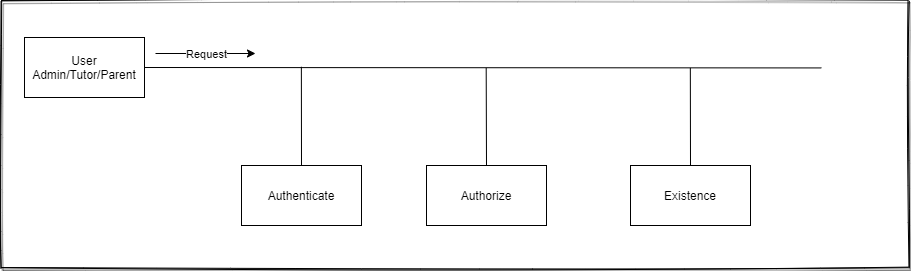

The diagram above was exported from draw.io. Its source (the exported page's mxGraphModel, read from the mxfile embedded in the PNG):
<mxGraphModel dx="1838" dy="548" grid="0" gridSize="10" guides="1" tooltips="1" connect="1" arrows="1" fold="1" page="0" pageScale="1" pageWidth="3300" pageHeight="4681" math="0" shadow="0">
  <root>
    <mxCell id="0" />
    <mxCell id="1" parent="0" />
    <mxCell id="2" value="" style="rounded=0;whiteSpace=wrap;html=1;shadow=1;sketch=1;glass=1;" vertex="1" parent="1">
      <mxGeometry x="-360.5" y="531" width="907.5" height="267" as="geometry" />
    </mxCell>
    <mxCell id="3" style="edgeStyle=none;rounded=0;orthogonalLoop=1;jettySize=auto;html=1;exitX=1;exitY=0.5;exitDx=0;exitDy=0;startArrow=none;startFill=0;endArrow=none;endFill=0;" edge="1" source="4" parent="1">
      <mxGeometry relative="1" as="geometry">
        <mxPoint x="459.8571428571431" y="598.4285714285716" as="targetPoint" />
      </mxGeometry>
    </mxCell>
    <mxCell id="4" value="User&lt;br&gt;Admin/Tutor/Parent" style="rounded=0;whiteSpace=wrap;html=1;" vertex="1" parent="1">
      <mxGeometry x="-337" y="568" width="120" height="60" as="geometry" />
    </mxCell>
    <mxCell id="5" style="edgeStyle=none;rounded=0;orthogonalLoop=1;jettySize=auto;html=1;exitX=0.5;exitY=0;exitDx=0;exitDy=0;startArrow=none;startFill=0;endArrow=none;endFill=0;" edge="1" source="6" parent="1">
      <mxGeometry relative="1" as="geometry">
        <mxPoint x="-60.14285714285688" y="597.2857317243304" as="targetPoint" />
      </mxGeometry>
    </mxCell>
    <mxCell id="6" value="Authenticate" style="rounded=0;whiteSpace=wrap;html=1;" vertex="1" parent="1">
      <mxGeometry x="-120" y="696" width="120" height="60" as="geometry" />
    </mxCell>
    <mxCell id="7" style="edgeStyle=none;rounded=0;orthogonalLoop=1;jettySize=auto;html=1;exitX=0.5;exitY=0;exitDx=0;exitDy=0;startArrow=none;startFill=0;endArrow=none;endFill=0;" edge="1" source="8" parent="1">
      <mxGeometry relative="1" as="geometry">
        <mxPoint x="124.68965517241395" y="598.4138057314117" as="targetPoint" />
      </mxGeometry>
    </mxCell>
    <mxCell id="8" value="Authorize" style="rounded=0;whiteSpace=wrap;html=1;" vertex="1" parent="1">
      <mxGeometry x="65" y="696" width="120" height="60" as="geometry" />
    </mxCell>
    <mxCell id="9" style="edgeStyle=none;rounded=0;orthogonalLoop=1;jettySize=auto;html=1;exitX=0.5;exitY=0;exitDx=0;exitDy=0;startArrow=none;startFill=0;endArrow=none;endFill=0;" edge="1" source="10" parent="1">
      <mxGeometry relative="1" as="geometry">
        <mxPoint x="328.82758620689674" y="598.4138057314117" as="targetPoint" />
      </mxGeometry>
    </mxCell>
    <mxCell id="10" value="Existence" style="rounded=0;whiteSpace=wrap;html=1;" vertex="1" parent="1">
      <mxGeometry x="269" y="696" width="120" height="60" as="geometry" />
    </mxCell>
    <mxCell id="11" value="" style="endArrow=classic;html=1;" edge="1" parent="1">
      <mxGeometry relative="1" as="geometry">
        <mxPoint x="-206" y="584" as="sourcePoint" />
        <mxPoint x="-106" y="584" as="targetPoint" />
      </mxGeometry>
    </mxCell>
    <mxCell id="12" value="Request" style="edgeLabel;resizable=0;html=1;align=center;verticalAlign=middle;" connectable="0" vertex="1" parent="11">
      <mxGeometry relative="1" as="geometry" />
    </mxCell>
  </root>
</mxGraphModel>